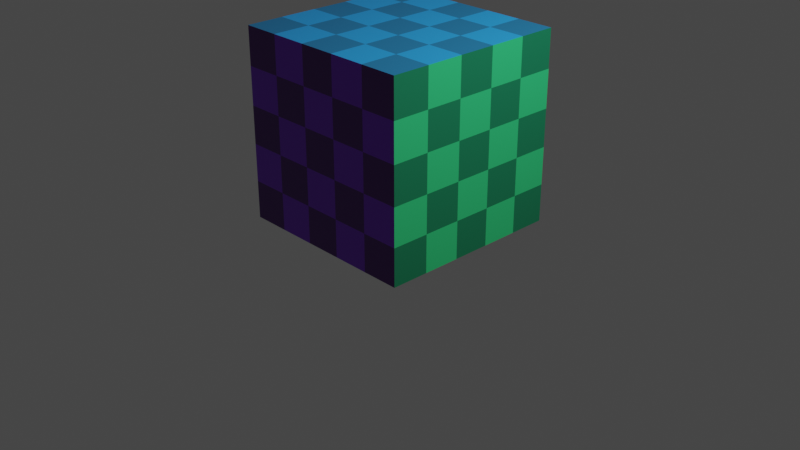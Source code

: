 # Source: checkered_cube.blend  (saved by Blender 2.93.21; exported with 4.5.12 LTS)
import bpy
from mathutils import Matrix  # noqa: F401  (used for matrix-valued properties, if any)

bpy.ops.wm.read_factory_settings(use_empty=True)
scene = bpy.context.scene
scene.name = 'Scene'

# ---- collections
col_collection = bpy.data.collections.new('Collection'); scene.collection.children.link(col_collection)

# ---- materials (node trees are filled in below, after node groups)
mat_material_001 = bpy.data.materials.new('Material.001')
mat_material_001.use_transparent_shadow = False
mat_material_001.diffuse_color = (0.6932, 0.777, 0.8, 1.0)
mat_material_002 = bpy.data.materials.new('Material.002')
mat_material_002.use_transparent_shadow = False
mat_material_002.diffuse_color = (0.03094, 0.2988, 0.8, 1.0)
mat_material_003 = bpy.data.materials.new('Material.003')
mat_material_003.use_transparent_shadow = False
mat_material_003.diffuse_color = (0.003682, 0.01808, 0.8, 1.0)
mat_material_004 = bpy.data.materials.new('Material.004')
mat_material_004.use_transparent_shadow = False
mat_material_004.diffuse_color = (0.6123, 0.03955, 0.8, 1.0)
mat_material_005 = bpy.data.materials.new('Material.005')
mat_material_005.use_transparent_shadow = False
mat_material_005.diffuse_color = (0.04739, 0.6679, 0.1234, 1.0)
mat_material_006 = bpy.data.materials.new('Material.006')
mat_material_006.use_transparent_shadow = False
mat_material_006.diffuse_color = (0.8, 0.08267, 0.4569, 1.0)

# ---- material node trees
mat_material_001.use_nodes = True; mat_material_001.node_tree.nodes.clear()
_N = mat_material_001.node_tree.nodes; _L = mat_material_001.node_tree.links
n0 = _N.new('ShaderNodeBsdfPrincipled'); n0.name = 'Principled BSDF'; n0.location = (10, 300)
n0.distribution = 'GGX'
n0.subsurface_method = 'BURLEY'
n0.inputs[3].default_value = 1.45
n0.inputs[27].default_value = (0.0, 0.0, 0.0, 1.0)
n0.inputs[28].default_value = 1.0
n1 = _N.new('ShaderNodeOutputMaterial'); n1.name = 'Material Output'; n1.location = (300, 300)
_L.new(n0.outputs[0], n1.inputs[0])
n1.is_active_output = True
mat_material_002.use_nodes = True; mat_material_002.node_tree.nodes.clear()
_N = mat_material_002.node_tree.nodes; _L = mat_material_002.node_tree.links
n0 = _N.new('ShaderNodeBsdfPrincipled'); n0.name = 'Principled BSDF'; n0.location = (10, 300)
n0.distribution = 'GGX'
n0.subsurface_method = 'BURLEY'
n0.inputs[3].default_value = 1.45
n0.inputs[27].default_value = (0.0, 0.0, 0.0, 1.0)
n0.inputs[28].default_value = 1.0
n1 = _N.new('ShaderNodeOutputMaterial'); n1.name = 'Material Output'; n1.location = (300, 300)
n2 = _N.new('ShaderNodeTexChecker'); n2.name = 'Checker Texture'; n2.location = (-180, 260)
n2.inputs[1].default_value = (0.0182, 0.3152, 0.8, 1.0)
n2.inputs[2].default_value = (0.0132, 0.167, 0.363, 1.0)
_L.new(n0.outputs[0], n1.inputs[0])
_L.new(n2.outputs[0], n0.inputs[0])
n1.is_active_output = True
mat_material_003.use_nodes = True; mat_material_003.node_tree.nodes.clear()
_N = mat_material_003.node_tree.nodes; _L = mat_material_003.node_tree.links
n0 = _N.new('ShaderNodeBsdfPrincipled'); n0.name = 'Principled BSDF'; n0.location = (10, 300)
n0.distribution = 'GGX'
n0.subsurface_method = 'BURLEY'
n0.inputs[3].default_value = 1.45
n0.inputs[27].default_value = (0.0, 0.0, 0.0, 1.0)
n0.inputs[28].default_value = 1.0
n1 = _N.new('ShaderNodeOutputMaterial'); n1.name = 'Material Output'; n1.location = (300, 300)
n2 = _N.new('ShaderNodeTexChecker'); n2.name = 'Checker Texture'; n2.location = (-180, 260)
n2.inputs[1].default_value = (0.03218, 0.01184, 0.692, 1.0)
n2.inputs[2].default_value = (0.008587, 0.01199, 0.2, 1.0)
_L.new(n0.outputs[0], n1.inputs[0])
_L.new(n2.outputs[0], n0.inputs[0])
n1.is_active_output = True
mat_material_004.use_nodes = True; mat_material_004.node_tree.nodes.clear()
_N = mat_material_004.node_tree.nodes; _L = mat_material_004.node_tree.links
n0 = _N.new('ShaderNodeBsdfPrincipled'); n0.name = 'Principled BSDF'; n0.location = (10, 300)
n0.distribution = 'GGX'
n0.subsurface_method = 'BURLEY'
n0.inputs[3].default_value = 1.45
n0.inputs[27].default_value = (0.0, 0.0, 0.0, 1.0)
n0.inputs[28].default_value = 1.0
n1 = _N.new('ShaderNodeOutputMaterial'); n1.name = 'Material Output'; n1.location = (300, 300)
n2 = _N.new('ShaderNodeTexChecker'); n2.name = 'Checker Texture'; n2.location = (-180, 260)
n2.inputs[1].default_value = (0.2091, 0.03229, 0.6441, 1.0)
n2.inputs[2].default_value = (0.09308, 0.01623, 0.2, 1.0)
_L.new(n0.outputs[0], n1.inputs[0])
_L.new(n2.outputs[0], n0.inputs[0])
n1.is_active_output = True
mat_material_005.use_nodes = True; mat_material_005.node_tree.nodes.clear()
_N = mat_material_005.node_tree.nodes; _L = mat_material_005.node_tree.links
n0 = _N.new('ShaderNodeBsdfPrincipled'); n0.name = 'Principled BSDF'; n0.location = (10, 300)
n0.distribution = 'GGX'
n0.subsurface_method = 'BURLEY'
n0.inputs[3].default_value = 1.45
n0.inputs[27].default_value = (0.0, 0.0, 0.0, 1.0)
n0.inputs[28].default_value = 1.0
n1 = _N.new('ShaderNodeOutputMaterial'); n1.name = 'Material Output'; n1.location = (300, 300)
n2 = _N.new('ShaderNodeTexChecker'); n2.name = 'Checker Texture'; n2.location = (-180, 260)
n2.inputs[1].default_value = (0.03129, 0.6209, 0.1997, 1.0)
n2.inputs[2].default_value = (0.007452, 0.2, 0.0904, 1.0)
_L.new(n0.outputs[0], n1.inputs[0])
_L.new(n2.outputs[0], n0.inputs[0])
n1.is_active_output = True
mat_material_006.use_nodes = True; mat_material_006.node_tree.nodes.clear()
_N = mat_material_006.node_tree.nodes; _L = mat_material_006.node_tree.links
n0 = _N.new('ShaderNodeBsdfPrincipled'); n0.name = 'Principled BSDF'; n0.location = (10, 300)
n0.distribution = 'GGX'
n0.subsurface_method = 'BURLEY'
n0.inputs[3].default_value = 1.45
n0.inputs[27].default_value = (0.0, 0.0, 0.0, 1.0)
n0.inputs[28].default_value = 1.0
n1 = _N.new('ShaderNodeOutputMaterial'); n1.name = 'Material Output'; n1.location = (300, 300)
n2 = _N.new('ShaderNodeTexChecker'); n2.name = 'Checker Texture'; n2.location = (-180, 260)
n2.inputs[1].default_value = (0.6441, 0.03931, 0.2782, 1.0)
n2.inputs[2].default_value = (0.2, 0.01515, 0.0648, 1.0)
_L.new(n0.outputs[0], n1.inputs[0])
_L.new(n2.outputs[0], n0.inputs[0])
n1.is_active_output = True

# ---- world
world_world = bpy.data.worlds.new('World'); scene.world = world_world
world_world.use_nodes = True; world_world.node_tree.nodes.clear()
_N = world_world.node_tree.nodes; _L = world_world.node_tree.links
n0 = _N.new('ShaderNodeOutputWorld'); n0.name = 'World Output'; n0.location = (300, 300)
n1 = _N.new('ShaderNodeBackground'); n1.name = 'Background'; n1.location = (10, 300)
n1.inputs[0].default_value = (0.05088, 0.05088, 0.05088, 1.0)
_L.new(n1.outputs[0], n0.inputs[0])
n0.is_active_output = True
world_world.color = (0.05088, 0.05088, 0.05088)
world_world.use_sun_shadow = False
world_world.sun_shadow_jitter_overblur = 0.0

# ---- cameras
cam_camera = bpy.data.cameras.new('Camera')
cam_camera.clip_end = 100.0
cam_camera.ortho_scale = 7.314

# ---- lights
light_light = bpy.data.lights.new('Light', 'POINT')
light_light.transmission_factor = 0.0
light_light.energy = 1000.0
light_light.shadow_soft_size = 0.1
light_light.shadow_maximum_resolution = 0.006
light_light.use_absolute_resolution = True

# ---- meshes
me_cube_001 = bpy.data.meshes.new('Cube.001')
me_cube_001.from_pydata([(-1.0, -1.0, -1.0), (-1.0, -1.0, 1.0), (-1.0, 1.0, -1.0), (-1.0, 1.0, 1.0), (1.0, -1.0, -1.0), (1.0, -1.0, 1.0), (1.0, 1.0, -1.0), (1.0, 1.0, 1.0)], [], [(0, 1, 3, 2), (2, 3, 7, 6), (6, 7, 5, 4), (4, 5, 1, 0), (2, 6, 4, 0), (7, 3, 1, 5)])
me_cube_001.polygons.foreach_set('material_index', [2, 5, 4, 3, 0, 1])
_uv = me_cube_001.uv_layers.new(name='UVMap')
_uv.uv.foreach_set('vector', [0.375, 0.0, 0.625, 0.0, 0.625, 0.25, 0.375, 0.25, 0.375, 0.25, 0.625, 0.25, 0.625, 0.5, 0.375, 0.5, 0.375, 0.5, 0.625, 0.5, 0.625, 0.75, 0.375, 0.75, 0.375, 0.75, 0.625, 0.75, 0.625, 1.0, 0.375, 1.0, 0.125, 0.5, 0.375, 0.5, 0.375, 0.75, 0.125, 0.75, 0.625, 0.5, 0.875, 0.5, 0.875, 0.75, 0.625, 0.75])
me_cube_001.materials.append(mat_material_001)
me_cube_001.materials.append(mat_material_002)
me_cube_001.materials.append(mat_material_003)
me_cube_001.materials.append(mat_material_004)
me_cube_001.materials.append(mat_material_005)
me_cube_001.materials.append(mat_material_006)
me_cube_001.use_remesh_fix_poles = True
me_cube_001.use_remesh_preserve_attributes = False
me_cube_001.update()

# ---- objects
ob_light = bpy.data.objects.new('Light', light_light)
ob_camera = bpy.data.objects.new('Camera', cam_camera)
ob_cube = bpy.data.objects.new('Cube', me_cube_001)

# ---- transforms, parenting, visibility, modifiers, constraints
ob_light.location = (4.076, 1.005, 5.904)
ob_light.rotation_euler = (0.6503, 0.05522, 1.866)
ob_light.lock_rotations_4d = False
ob_light.empty_display_type = 'ARROWS'
ob_light.color = (0.0, 0.0, 0.0, 0.0)
ob_light.lineart.crease_threshold = 0.0
ob_camera.location = (7.359, -6.926, 4.958)
ob_camera.rotation_euler = (1.109, 0.0, 0.8149)
ob_camera.lock_rotations_4d = False
ob_camera.empty_display_type = 'ARROWS'
ob_camera.color = (0.0, 0.0, 0.0, 0.0)
ob_camera.display_type = 'WIRE'
ob_camera.lineart.crease_threshold = 0.0
ob_cube.location = (0.0, 0.0, 1.0)

# ---- collection membership
col_collection.objects.link(ob_light)
col_collection.objects.link(ob_camera)
col_collection.objects.link(ob_cube)

# ---- scene / render settings (as saved in the file)
scene.camera = ob_camera
scene.frame_start = 1; scene.frame_end = 250; scene.frame_set(1)
scene.render.engine = 'BLENDER_EEVEE_NEXT'
scene.cycles.use_denoising = False
scene.cycles.samples = 128
scene.cycles.sampling_pattern = 'TABULATED_SOBOL'
scene.cycles.use_adaptive_sampling = False
scene.cycles.use_light_tree = False
scene.view_settings.view_transform = 'Filmic'
bpy.context.view_layer.update()
